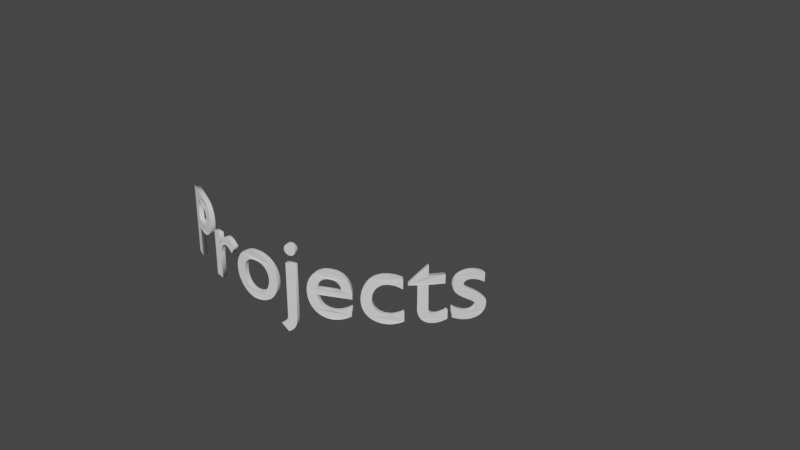 # Source: rotatingTextAnimation.blend  (saved by Blender 3.0.42; exported with 4.5.12 LTS)
import bpy
from mathutils import Matrix  # noqa: F401  (used for matrix-valued properties, if any)

bpy.ops.wm.read_factory_settings(use_empty=True)
scene = bpy.context.scene
scene.name = 'Scene'

# ---- collections
col_collection = bpy.data.collections.new('Collection'); scene.collection.children.link(col_collection)

# ---- world
world_world = bpy.data.worlds.new('World'); scene.world = world_world
world_world.use_nodes = True; world_world.node_tree.nodes.clear()
_N = world_world.node_tree.nodes; _L = world_world.node_tree.links
n0 = _N.new('ShaderNodeOutputWorld'); n0.name = 'World Output'; n0.location = (300, 300)
n1 = _N.new('ShaderNodeBackground'); n1.name = 'Background'; n1.location = (10, 300)
n1.inputs[0].default_value = (0.05088, 0.05088, 0.05088, 1.0)
_L.new(n1.outputs[0], n0.inputs[0])
n0.is_active_output = True
world_world.color = (0.05088, 0.05088, 0.05088)
world_world.use_sun_shadow = False
world_world.sun_shadow_jitter_overblur = 0.0

# ---- cameras
cam_camera = bpy.data.cameras.new('Camera')
cam_camera.clip_end = 100.0
cam_camera.ortho_scale = 7.314

# ---- curves / text
cu_beziercircle = bpy.data.curves.new('BezierCircle', 'CURVE')
cu_beziercircle.dimensions = '3D'
_sp = cu_beziercircle.splines.new('BEZIER'); _sp.bezier_points.add(3)
_sp.bezier_points.foreach_set('co', [0.0, -1.0, 0.0, 1.0, 0.0, 0.0, 0.0, 1.0, 0.0, -1.0, 0.0, 0.0])
_sp.bezier_points.foreach_set('handle_left', [-0.5521, -1.0, 0.0, 1.0, -0.5521, 0.0, 0.5521, 1.0, 0.0, -1.0, 0.5521, 0.0])
_sp.bezier_points.foreach_set('handle_right', [0.5521, -1.0, 0.0, 1.0, 0.5521, 0.0, -0.5521, 1.0, 0.0, -1.0, -0.5521, 0.0])
for _p, _l, _r in zip(_sp.bezier_points, ['AUTO', 'AUTO', 'AUTO', 'AUTO'], ['AUTO', 'AUTO', 'AUTO', 'AUTO']): _p.handle_left_type = _l; _p.handle_right_type = _r
_sp.order_u = 0
_sp.order_v = 0
_sp.use_cyclic_u = True
cu_beziercircle.use_path = True
cu_beziercircle.fill_mode = 'FULL'
txt_text = bpy.data.curves.new('Text', 'FONT')
txt_text.dimensions = '2D'
txt_text.body = 'Projects'
txt_text.extrude = 0.02
txt_text.bevel_depth = 0.002

# ---- objects
ob_camera = bpy.data.objects.new('Camera', cam_camera)
ob_beziercircle = bpy.data.objects.new('BezierCircle', cu_beziercircle)
ob_text = bpy.data.objects.new('Text', txt_text)

# ---- transforms, parenting, visibility, modifiers, constraints
ob_camera.location = (7.359, -6.926, 4.958)
ob_camera.rotation_euler = (1.109, 0.0, 0.8149)
ob_camera.lock_rotations_4d = False
ob_camera.empty_display_type = 'ARROWS'
ob_camera.color = (0.0, 0.0, 0.0, 0.0)
ob_camera.display_type = 'WIRE'
ob_camera.lineart.crease_threshold = 0.0
ob_beziercircle.location = (0.0, 0.0, 0.0)
ob_beziercircle.scale = (2.0, 2.0, 2.0)
ob_text.location = (2.251, 0.0, 0.0)
ob_text.rotation_euler = (1.571, -0.0, 0.0)
_m = ob_text.modifiers.new('Curve', 'CURVE')
_m.object = ob_beziercircle

# ---- collection membership
col_collection.objects.link(ob_camera)
col_collection.objects.link(ob_beziercircle)
col_collection.objects.link(ob_text)

# ---- scene / render settings (as saved in the file)
scene.camera = ob_camera
scene.frame_start = 1; scene.frame_end = 100; scene.frame_set(27)
scene.render.engine = 'BLENDER_EEVEE_NEXT'
scene.cycles.sampling_pattern = 'TABULATED_SOBOL'
scene.cycles.use_light_tree = False
scene.view_settings.view_transform = 'Filmic'
bpy.context.view_layer.update()

# ---- added for rendering (the .blend has no usable light): sun
light_auto_sun = bpy.data.lights.new('AutoSun', 'SUN')
light_auto_sun.energy = 3.0
light_auto_sun.angle = 0.0523599
ob_auto_sun = bpy.data.objects.new('AutoSun', light_auto_sun)
scene.collection.objects.link(ob_auto_sun)
ob_auto_sun.rotation_euler = (0.872665, 0.174533, 0.523599)
bpy.context.view_layer.update()
